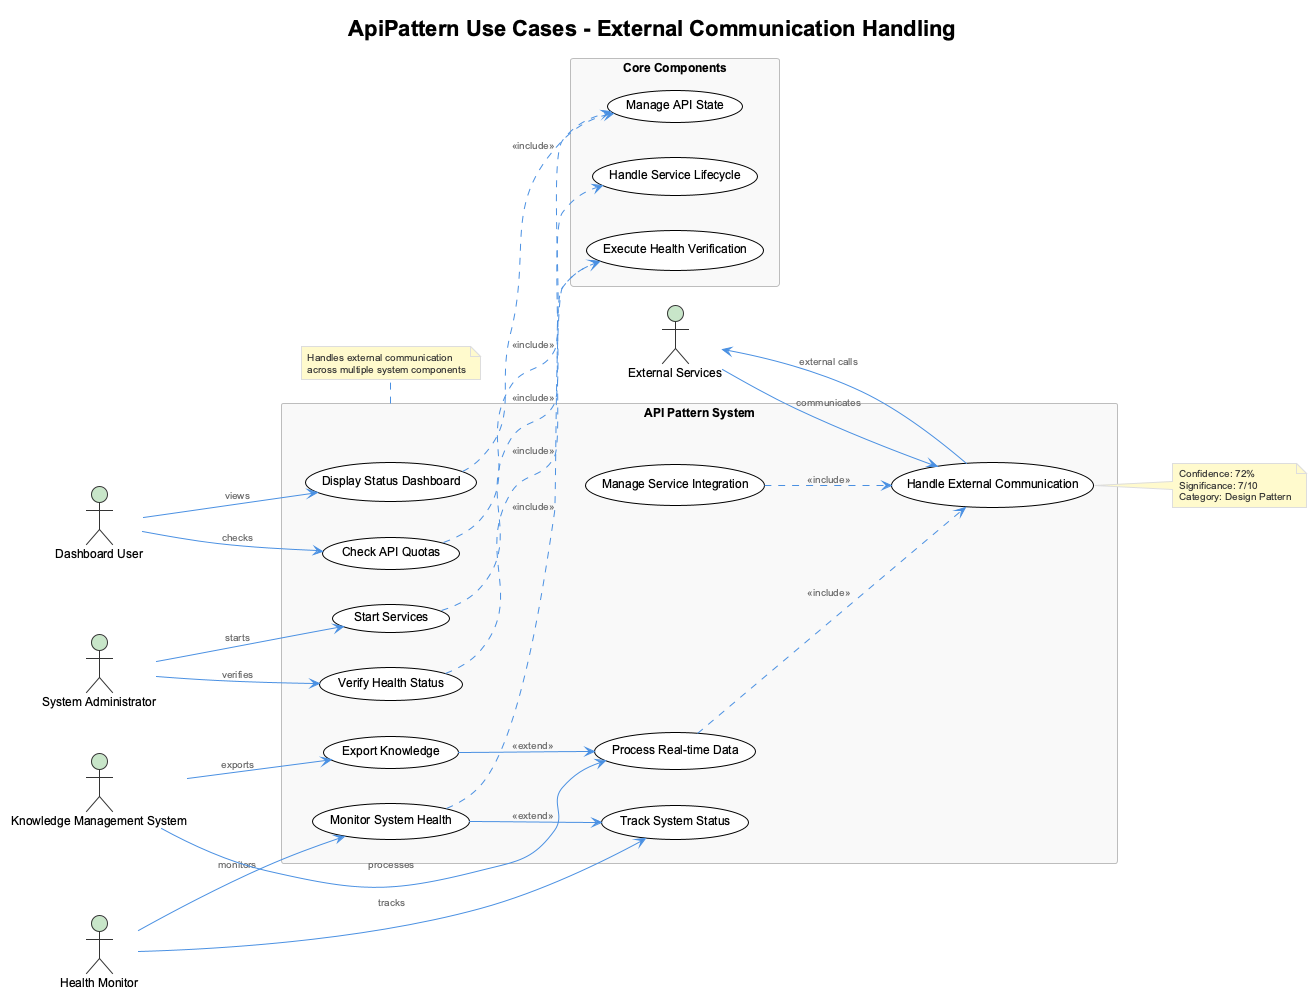

The diagram above was rendered by PlantUML. Its source (embedded in the PNG):
@startuml
!include /Users/q284340/Agentic/coding/docs/puml/_standard-style.puml

title ApiPattern Use Cases - External Communication Handling

left to right direction

actor "System Administrator" as admin
actor "Health Monitor" as monitor
actor "Dashboard User" as user
actor "External Services" as external
actor "Knowledge Management System" as kms

rectangle "API Pattern System" {
    usecase "Monitor System Health" as UC1
    usecase "Check API Quotas" as UC2
    usecase "Start Services" as UC3
    usecase "Verify Health Status" as UC4
    usecase "Display Status Dashboard" as UC5
    usecase "Export Knowledge" as UC6
    usecase "Manage Service Integration" as UC7
    usecase "Handle External Communication" as UC8
    usecase "Process Real-time Data" as UC9
    usecase "Track System Status" as UC10
}

rectangle "Core Components" {
    usecase "Execute Health Verification" as UC11
    usecase "Manage API State" as UC12
    usecase "Handle Service Lifecycle" as UC13
}

admin --> UC3 : starts
admin --> UC4 : verifies
monitor --> UC1 : monitors
monitor --> UC10 : tracks
user --> UC5 : views
user --> UC2 : checks
kms --> UC6 : exports
kms --> UC9 : processes
external --> UC8 : communicates

UC1 ..> UC11 : <<include>>
UC2 ..> UC12 : <<include>>
UC3 ..> UC13 : <<include>>
UC4 ..> UC11 : <<include>>
UC5 ..> UC12 : <<include>>
UC7 ..> UC8 : <<include>>
UC9 ..> UC8 : <<include>>

UC8 --> external : external calls
UC6 --> UC9 : <<extend>>
UC1 --> UC10 : <<extend>>

note right of UC8
  Confidence: 72%
  Significance: 7/10
  Category: Design Pattern
end note

note bottom of "API Pattern System"
  Handles external communication
  across multiple system components
end note

@enduml